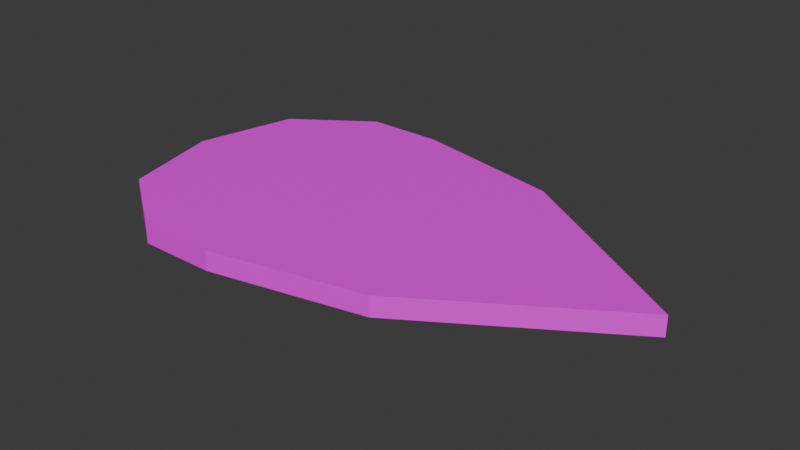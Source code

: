 # Source: Leaf.blend  (saved by Blender 4.5.91; exported with 4.5.12 LTS)
import bpy
from mathutils import Matrix  # noqa: F401  (used for matrix-valued properties, if any)

bpy.ops.wm.read_factory_settings(use_empty=True)
scene = bpy.context.scene
scene.name = 'Scene'

# ---- images (referenced by path relative to the original .blend; pixels are not part of the script)
import os
ASSET_DIR = os.environ.get("B2B_ASSET_DIR", "")  # directory of the original .blend (textures are referenced by path, not embedded)
HERE = os.path.dirname(os.path.abspath(__file__))  # packed textures are extracted next to this script under _unpacked/

def load_image(name, relpath, width, height, colorspace="sRGB"):
    """Load a texture the original file referenced (path relative to the .blend, or extracted next to this script)."""
    p = next((c for c in (os.path.join(HERE, relpath), os.path.join(ASSET_DIR, relpath)) if relpath and os.path.exists(c)), "")
    if p:
        img = bpy.data.images.load(p, check_existing=True)
        img.name = name
    else:  # same state as the original file: an image datablock whose file is absent (Cycles renders it pink)
        img = bpy.data.images.new(name, width, height)
        img.source = "FILE"
        img.filepath = "//" + (relpath or name)
    img.colorspace_settings.name = colorspace
    return img
img_leaf_png = load_image('Leaf.png', 'Leaf.png', 1024, 1024, 'sRGB')

# ---- materials (node trees are filled in below, after node groups)
mat_material = bpy.data.materials.new('Material')
mat_material.alpha_threshold = 0.0
mat_material.roughness = 0.5
mat_material.line_color = (0.0, 0.0, 0.0, 1.0)

# ---- material node trees
mat_material.use_nodes = True; mat_material.node_tree.nodes.clear()
_N = mat_material.node_tree.nodes; _L = mat_material.node_tree.links
n0 = _N.new('ShaderNodeOutputMaterial'); n0.name = 'Material Output'; n0.location = (200, 100)
n1 = _N.new('ShaderNodeBsdfPrincipled'); n1.name = 'Principled BSDF'; n1.location = (-200, 100)
n1.inputs[3].default_value = 1.45
n2 = _N.new('ShaderNodeTexImage'); n2.name = '画像テクスチャ'; n2.location = (-583, 23)
n2.image = img_leaf_png
_L.new(n1.outputs[0], n0.inputs[0])
_L.new(n2.outputs[0], n1.inputs[0])
n0.is_active_output = True

# ---- world
world_world = bpy.data.worlds.new('World'); scene.world = world_world
world_world.use_nodes = True; world_world.node_tree.nodes.clear()
_N = world_world.node_tree.nodes; _L = world_world.node_tree.links
n0 = _N.new('ShaderNodeOutputWorld'); n0.name = 'World Output'; n0.location = (200, 100)
n1 = _N.new('ShaderNodeBackground'); n1.name = 'Background'; n1.location = (-200, 100)
n1.inputs[0].default_value = (0.05088, 0.05088, 0.05088, 1.0)
_L.new(n1.outputs[0], n0.inputs[0])
n0.is_active_output = True
world_world.color = (0.05088, 0.05088, 0.05088)
world_world.sun_shadow_jitter_overblur = 0.0

# ---- meshes
me_x = bpy.data.meshes.new('立方体')
me_x.from_pydata([(-1.0, -0.6507, -0.06504), (-1.0, -0.6507, 0.06504), (-1.0, 0.6507, -0.06504), (-1.0, 0.6507, 0.06504), (1.0, -0.7918, -0.06504), (1.0, -0.7918, 0.06504), (1.0, 0.7918, -0.06504), (1.0, 0.7918, 0.06504), (-1.158, 0.0, -0.06504), (-1.158, 0.0, 0.06504), (2.241, 0.0, -0.06504), (2.241, 0.0, 0.06504), (0.0, 1.0, -0.06504), (0.0, 1.0, 0.06504), (0.0, -1.0, -0.06504), (0.0, -1.0, 0.06504), (0.6203, 0.0, 0.06504), (0.6203, 0.0, -0.06504), (-0.5, 1.0, -0.06504), (-0.5, -1.0, 0.06504), (-0.1899, 0.0, -0.06504), (-0.5, 1.0, 0.06504), (-0.5, -1.0, -0.06504), (-0.1899, 0.0, 0.06504)], [], [(8, 9, 3, 2), (12, 13, 7, 6), (10, 11, 5, 4), (22, 19, 1, 0), (17, 10, 4, 14), (23, 9, 1, 19), (21, 3, 9, 23), (12, 6, 10, 17), (6, 7, 11, 10), (0, 1, 9, 8), (18, 12, 17, 20), (7, 13, 16, 11), (11, 16, 15, 5), (20, 17, 14, 22), (4, 5, 15, 14), (18, 21, 13, 12), (2, 3, 21, 18), (8, 20, 22, 0), (2, 18, 20, 8), (13, 21, 23, 16), (16, 23, 19, 15), (14, 15, 19, 22)])
_uv = me_x.uv_layers.new(name='UVマップ')
_uv.uv.foreach_set('vector', [0.375, 0.125, 0.625, 0.125, 0.625, 0.25, 0.375, 0.25, 0.375, 0.375, 0.625, 0.375, 0.625, 0.5, 0.375, 0.5, 0.375, 0.625, 0.625, 0.625, 0.625, 0.75, 0.375, 0.75, 0.375, 0.9375, 0.625, 0.9375, 0.625, 1.0, 0.375, 1.0, 0.25, 0.625, 0.375, 0.625, 0.375, 0.75, 0.25, 0.75, 0.8125, 0.625, 0.875, 0.625, 0.875, 0.75, 0.8125, 0.75, 0.8125, 0.5, 0.875, 0.5, 0.875, 0.625, 0.8125, 0.625, 0.25, 0.5, 0.375, 0.5, 0.375, 0.625, 0.25, 0.625, 0.375, 0.5, 0.625, 0.5, 0.625, 0.625, 0.375, 0.625, 0.375, 0.0, 0.625, 0.0, 0.625, 0.125, 0.375, 0.125, 0.1875, 0.5, 0.25, 0.5, 0.25, 0.625, 0.1875, 0.625, 0.625, 0.5, 0.75, 0.5, 0.75, 0.625, 0.625, 0.625, 0.625, 0.625, 0.75, 0.625, 0.75, 0.75, 0.625, 0.75, 0.1875, 0.625, 0.25, 0.625, 0.25, 0.75, 0.1875, 0.75, 0.375, 0.75, 0.625, 0.75, 0.625, 0.875, 0.375, 0.875, 0.375, 0.3125, 0.625, 0.3125, 0.625, 0.375, 0.375, 0.375, 0.375, 0.25, 0.625, 0.25, 0.625, 0.3125, 0.375, 0.3125, 0.125, 0.625, 0.1875, 0.625, 0.1875, 0.75, 0.125, 0.75, 0.125, 0.5, 0.1875, 0.5, 0.1875, 0.625, 0.125, 0.625, 0.75, 0.5, 0.8125, 0.5, 0.8125, 0.625, 0.75, 0.625, 0.75, 0.625, 0.8125, 0.625, 0.8125, 0.75, 0.75, 0.75, 0.375, 0.875, 0.625, 0.875, 0.625, 0.9375, 0.375, 0.9375])
me_x.materials.append(mat_material)
me_x.update()

# ---- objects
ob_x = bpy.data.objects.new('立方体', me_x)

# ---- transforms, parenting, visibility, modifiers, constraints
ob_x.location = (0.0, 0.0, 0.0)

# ---- collection membership
scene.collection.objects.link(ob_x)

# ---- scene / render settings (as saved in the file)
scene.frame_start = 1; scene.frame_end = 250; scene.frame_set(1)
scene.render.engine = 'BLENDER_EEVEE_NEXT'
bpy.context.view_layer.update()

# ---- added for rendering (the .blend has no active camera and no usable light): camera, sun
cam_auto = bpy.data.cameras.new('AutoCamera')
cam_auto.lens = 50.0
cam_auto.sensor_width = 36.0
cam_auto.clip_end = 1000.0
ob_auto_camera = bpy.data.objects.new('AutoCamera', cam_auto)
scene.collection.objects.link(ob_auto_camera)
ob_auto_camera.location = (4.19167, -4.38024, 2.92016)
ob_auto_camera.rotation_euler = (1.09748, -7.21219e-08, 0.694738)
scene.camera = ob_auto_camera
light_auto_sun = bpy.data.lights.new('AutoSun', 'SUN')
light_auto_sun.energy = 3.0
light_auto_sun.angle = 0.0523599
ob_auto_sun = bpy.data.objects.new('AutoSun', light_auto_sun)
scene.collection.objects.link(ob_auto_sun)
ob_auto_sun.rotation_euler = (0.872665, 0.174533, 0.523599)
bpy.context.view_layer.update()
